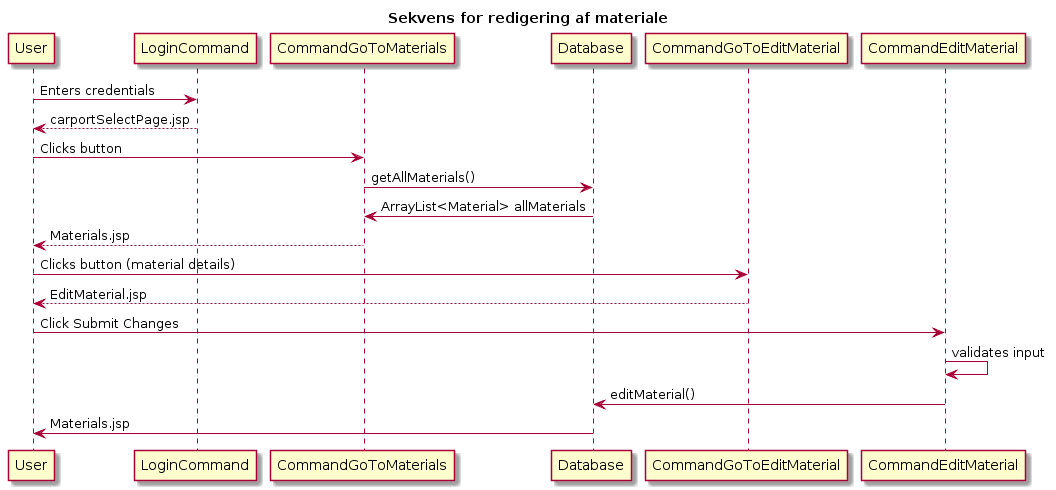

The diagram above was rendered by PlantUML. Its source (embedded in the PNG):
@startuml
Title Sekvens for redigering af materiale
User -> LoginCommand : Enters credentials
LoginCommand --> User : carportSelectPage.jsp
User -> CommandGoToMaterials : Clicks button 
CommandGoToMaterials -> Database : getAllMaterials()
Database -> CommandGoToMaterials : ArrayList<Material> allMaterials
CommandGoToMaterials --> User : Materials.jsp
User -> CommandGoToEditMaterial : Clicks button (material details)
CommandGoToEditMaterial --> User : EditMaterial.jsp
User -> CommandEditMaterial : Click Submit Changes
CommandEditMaterial -> CommandEditMaterial : validates input
CommandEditMaterial -> Database : editMaterial()
Database -> User : Materials.jsp
@enduml